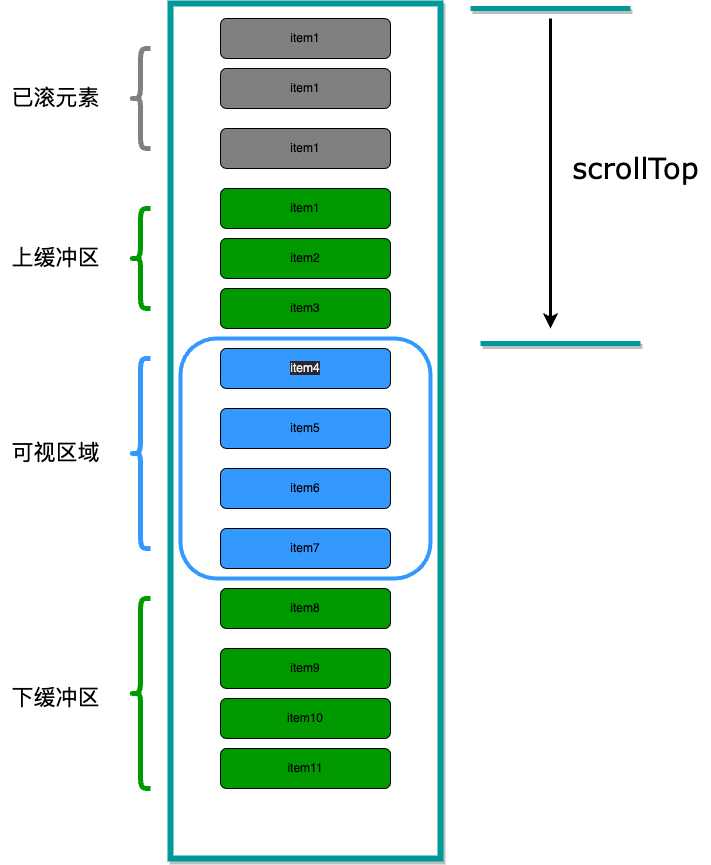

The diagram above was exported from draw.io. Its source (the exported page's mxGraphModel, read from the mxfile embedded in the PNG):
<mxGraphModel dx="1198" dy="2389" grid="1" gridSize="10" guides="1" tooltips="1" connect="1" arrows="1" fold="1" page="1" pageScale="1" pageWidth="1920" pageHeight="1200" math="0" shadow="0">
  <root>
    <mxCell id="0" />
    <mxCell id="1" parent="0" />
    <mxCell id="3" value="" style="rounded=0;whiteSpace=wrap;html=1;strokeColor=#009999;strokeWidth=6;shadow=1;glass=0;" vertex="1" parent="1">
      <mxGeometry x="470" y="-95" width="270" height="855" as="geometry" />
    </mxCell>
    <mxCell id="4" value="item1" style="rounded=1;whiteSpace=wrap;html=1;fillColor=#009900;" vertex="1" parent="1">
      <mxGeometry x="520" y="90" width="170" height="40" as="geometry" />
    </mxCell>
    <mxCell id="19" value="" style="rounded=1;whiteSpace=wrap;html=1;strokeColor=#3399FF;strokeWidth=4;glass=0;" vertex="1" parent="1">
      <mxGeometry x="480" y="240" width="250" height="240" as="geometry" />
    </mxCell>
    <mxCell id="9" value="item2" style="rounded=1;whiteSpace=wrap;html=1;fillColor=#009900;" vertex="1" parent="1">
      <mxGeometry x="520" y="140" width="170" height="40" as="geometry" />
    </mxCell>
    <mxCell id="10" value="item3" style="rounded=1;whiteSpace=wrap;html=1;fillColor=#009900;" vertex="1" parent="1">
      <mxGeometry x="520" y="190" width="170" height="40" as="geometry" />
    </mxCell>
    <mxCell id="11" value="&lt;span style=&quot;color: rgb(240, 240, 240); font-family: Helvetica; font-size: 12px; font-style: normal; font-variant-ligatures: normal; font-variant-caps: normal; font-weight: 400; letter-spacing: normal; orphans: 2; text-align: center; text-indent: 0px; text-transform: none; widows: 2; word-spacing: 0px; -webkit-text-stroke-width: 0px; background-color: rgb(42, 37, 47); text-decoration-thickness: initial; text-decoration-style: initial; text-decoration-color: initial; float: none; display: inline !important;&quot;&gt;item4&lt;/span&gt;" style="rounded=1;whiteSpace=wrap;html=1;fillColor=#3399FF;" vertex="1" parent="1">
      <mxGeometry x="520" y="250" width="170" height="40" as="geometry" />
    </mxCell>
    <mxCell id="12" value="item5" style="rounded=1;whiteSpace=wrap;html=1;fillColor=#3399FF;" vertex="1" parent="1">
      <mxGeometry x="520" y="310" width="170" height="40" as="geometry" />
    </mxCell>
    <mxCell id="13" value="item6" style="rounded=1;whiteSpace=wrap;html=1;fillColor=#3399FF;" vertex="1" parent="1">
      <mxGeometry x="520" y="370" width="170" height="40" as="geometry" />
    </mxCell>
    <mxCell id="14" value="item7" style="rounded=1;whiteSpace=wrap;html=1;fillColor=#3399FF;" vertex="1" parent="1">
      <mxGeometry x="520" y="430" width="170" height="40" as="geometry" />
    </mxCell>
    <mxCell id="15" value="item8" style="rounded=1;whiteSpace=wrap;html=1;fillColor=#009900;" vertex="1" parent="1">
      <mxGeometry x="520" y="490" width="170" height="40" as="geometry" />
    </mxCell>
    <mxCell id="16" value="item9" style="rounded=1;whiteSpace=wrap;html=1;fillColor=#009900;" vertex="1" parent="1">
      <mxGeometry x="520" y="550" width="170" height="40" as="geometry" />
    </mxCell>
    <mxCell id="17" value="item10" style="rounded=1;whiteSpace=wrap;html=1;fillColor=#009900;" vertex="1" parent="1">
      <mxGeometry x="520" y="600" width="170" height="40" as="geometry" />
    </mxCell>
    <mxCell id="18" value="item11" style="rounded=1;whiteSpace=wrap;html=1;fillColor=#009900;" vertex="1" parent="1">
      <mxGeometry x="520" y="650" width="170" height="40" as="geometry" />
    </mxCell>
    <mxCell id="20" value="" style="shape=curlyBracket;whiteSpace=wrap;html=1;rounded=1;labelPosition=left;verticalLabelPosition=middle;align=right;verticalAlign=middle;strokeColor=#009900;size=0.5;strokeWidth=5;fillColor=#009900;gradientColor=none;" vertex="1" parent="1">
      <mxGeometry x="430" y="110" width="20" height="100" as="geometry" />
    </mxCell>
    <mxCell id="23" value="&lt;font style=&quot;font-size: 22px;&quot;&gt;上缓冲区&lt;/font&gt;" style="text;html=1;align=center;verticalAlign=middle;resizable=0;points=[];autosize=1;strokeColor=none;fillColor=none;" vertex="1" parent="1">
      <mxGeometry x="300" y="140" width="110" height="40" as="geometry" />
    </mxCell>
    <mxCell id="24" value="" style="shape=curlyBracket;whiteSpace=wrap;html=1;rounded=1;labelPosition=left;verticalLabelPosition=middle;align=right;verticalAlign=middle;strokeColor=#3399FF;size=0.5;strokeWidth=5;" vertex="1" parent="1">
      <mxGeometry x="430" y="260" width="20" height="190" as="geometry" />
    </mxCell>
    <mxCell id="25" value="item1" style="rounded=1;whiteSpace=wrap;html=1;fillColor=#808080;" vertex="1" parent="1">
      <mxGeometry x="520" y="30" width="170" height="40" as="geometry" />
    </mxCell>
    <mxCell id="27" value="item1" style="rounded=1;whiteSpace=wrap;html=1;fillColor=#808080;" vertex="1" parent="1">
      <mxGeometry x="520" y="-30" width="170" height="40" as="geometry" />
    </mxCell>
    <mxCell id="28" value="item1" style="rounded=1;whiteSpace=wrap;html=1;fillColor=#808080;" vertex="1" parent="1">
      <mxGeometry x="520" y="-80" width="170" height="40" as="geometry" />
    </mxCell>
    <mxCell id="31" value="" style="shape=curlyBracket;whiteSpace=wrap;html=1;rounded=1;labelPosition=left;verticalLabelPosition=middle;align=right;verticalAlign=middle;strokeColor=#009900;size=0.5;strokeWidth=5;" vertex="1" parent="1">
      <mxGeometry x="430" y="500" width="20" height="190" as="geometry" />
    </mxCell>
    <mxCell id="32" value="" style="shape=curlyBracket;whiteSpace=wrap;html=1;rounded=1;labelPosition=left;verticalLabelPosition=middle;align=right;verticalAlign=middle;strokeColor=#808080;size=0.5;strokeWidth=5;fillColor=#009900;gradientColor=none;" vertex="1" parent="1">
      <mxGeometry x="430" y="-50" width="20" height="100" as="geometry" />
    </mxCell>
    <mxCell id="33" value="&lt;span style=&quot;font-size: 22px;&quot;&gt;已滚元素&lt;/span&gt;" style="text;html=1;align=center;verticalAlign=middle;resizable=0;points=[];autosize=1;strokeColor=none;fillColor=none;" vertex="1" parent="1">
      <mxGeometry x="300" y="-20" width="110" height="40" as="geometry" />
    </mxCell>
    <mxCell id="34" value="&lt;font style=&quot;font-size: 22px;&quot;&gt;下缓冲区&lt;/font&gt;" style="text;html=1;align=center;verticalAlign=middle;resizable=0;points=[];autosize=1;strokeColor=none;fillColor=none;" vertex="1" parent="1">
      <mxGeometry x="300" y="580" width="110" height="40" as="geometry" />
    </mxCell>
    <mxCell id="35" value="&lt;span style=&quot;font-size: 22px;&quot;&gt;可视区域&lt;/span&gt;" style="text;html=1;align=center;verticalAlign=middle;resizable=0;points=[];autosize=1;strokeColor=none;fillColor=none;" vertex="1" parent="1">
      <mxGeometry x="300" y="335" width="110" height="40" as="geometry" />
    </mxCell>
    <mxCell id="41" value="" style="line;strokeWidth=5;html=1;rounded=1;shadow=1;glass=1;sketch=0;strokeColor=#009999;fontSize=22;fillColor=#3399FF;gradientColor=none;" vertex="1" parent="1">
      <mxGeometry x="780" y="240" width="160" height="10" as="geometry" />
    </mxCell>
    <mxCell id="42" value="" style="line;strokeWidth=5;html=1;rounded=1;shadow=1;glass=1;sketch=0;strokeColor=#009999;fontSize=22;fillColor=#3399FF;gradientColor=none;" vertex="1" parent="1">
      <mxGeometry x="770" y="-95" width="160" height="10" as="geometry" />
    </mxCell>
    <mxCell id="44" value="" style="endArrow=classic;html=1;fontSize=22;strokeWidth=3;" edge="1" parent="1">
      <mxGeometry width="50" height="50" relative="1" as="geometry">
        <mxPoint x="850" y="-80" as="sourcePoint" />
        <mxPoint x="850" y="230" as="targetPoint" />
      </mxGeometry>
    </mxCell>
    <mxCell id="47" value="scrollTop" style="text;html=1;align=center;verticalAlign=middle;resizable=0;points=[];autosize=1;strokeColor=none;fillColor=none;fontSize=29;fontFamily=Verdana;sketch=1;hachureGap=4;jiggle=2;curveFitting=1;" vertex="1" parent="1">
      <mxGeometry x="860" y="45" width="150" height="50" as="geometry" />
    </mxCell>
  </root>
</mxGraphModel>